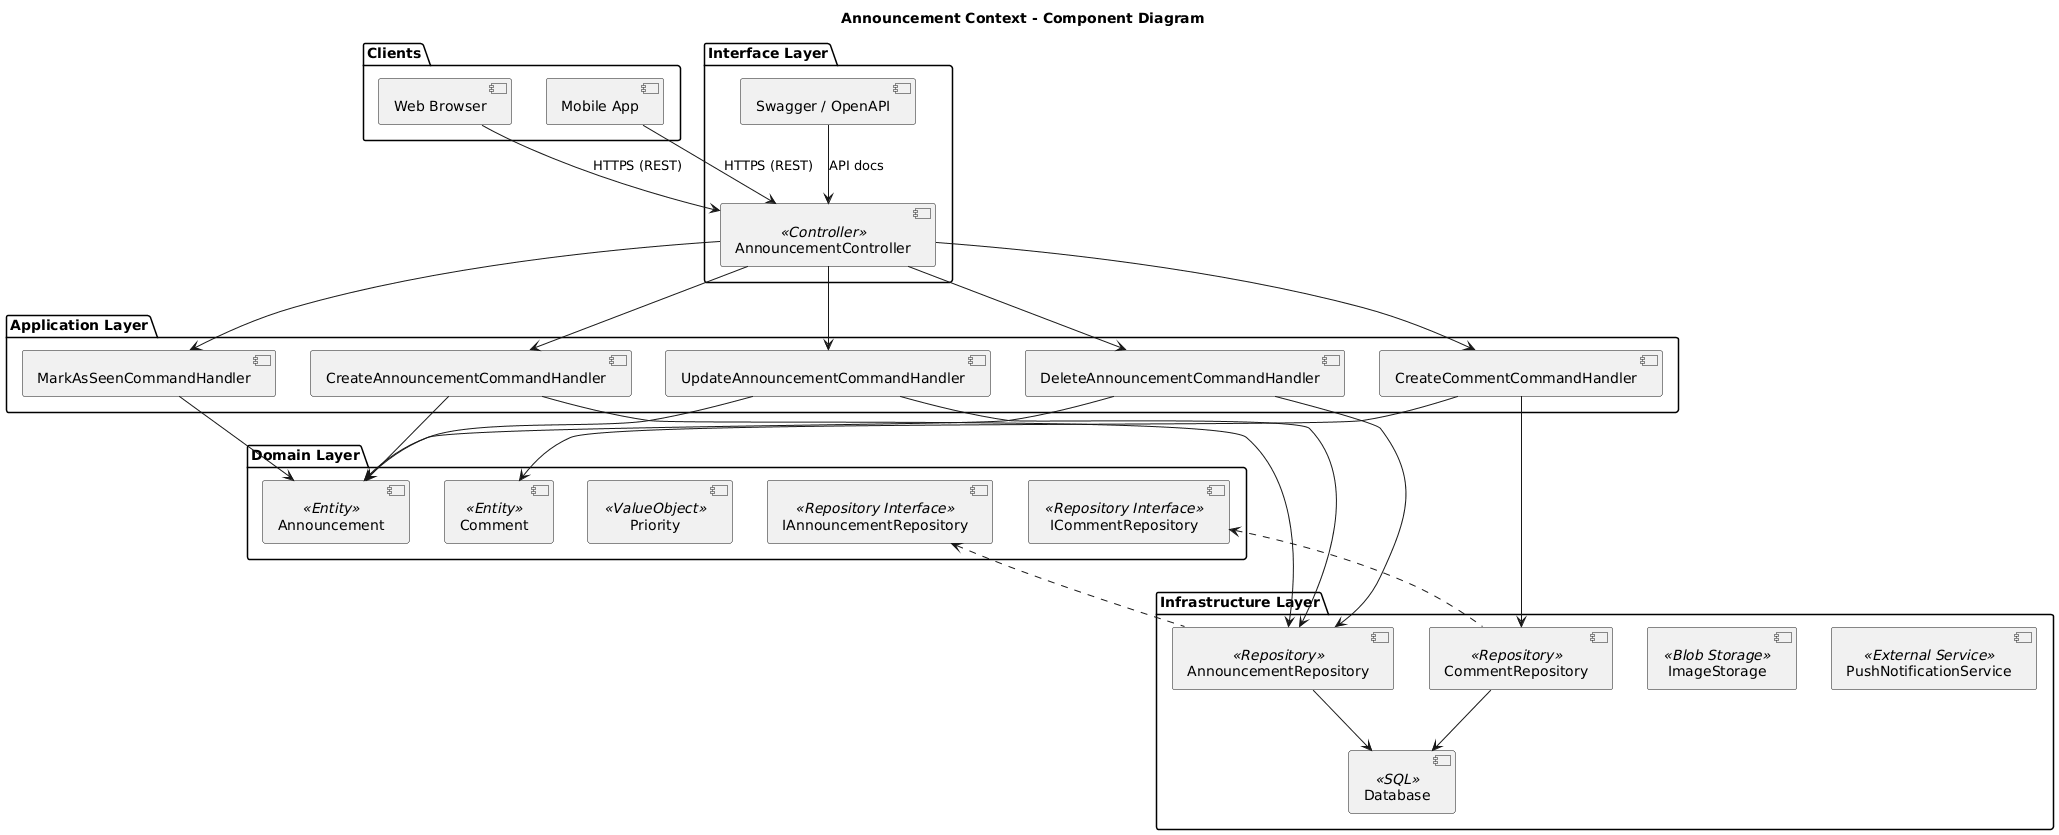

The diagram above was rendered by PlantUML. Its source (embedded in the PNG):
@startuml
title Announcement Context - Component Diagram

package "Clients" {
  [Mobile App] as MobileApp
  [Web Browser] as WebClient
}

package "Interface Layer" {
  [AnnouncementController] <<Controller>>
  [Swagger / OpenAPI] as Swagger
}

package "Application Layer" {
  [CreateAnnouncementCommandHandler]
  [UpdateAnnouncementCommandHandler]
  [DeleteAnnouncementCommandHandler]
  [CreateCommentCommandHandler]
  [MarkAsSeenCommandHandler]
}

package "Domain Layer" {
  [Announcement] <<Entity>>
  [Comment] <<Entity>>
  [Priority] <<ValueObject>>
  [IAnnouncementRepository] <<Repository Interface>>
  [ICommentRepository] <<Repository Interface>>
}

package "Infrastructure Layer" {
  [AnnouncementRepository] <<Repository>>
  [CommentRepository] <<Repository>>
  [ImageStorage] <<Blob Storage>>
  [PushNotificationService] <<External Service>>
  [Database] <<SQL>>
}

' Clients -> Interface
MobileApp --> AnnouncementController : "HTTPS (REST)"
WebClient --> AnnouncementController : "HTTPS (REST)"
Swagger --> AnnouncementController : "API docs"

' Interface -> Application
AnnouncementController --> CreateAnnouncementCommandHandler
AnnouncementController --> UpdateAnnouncementCommandHandler
AnnouncementController --> DeleteAnnouncementCommandHandler
AnnouncementController --> CreateCommentCommandHandler
AnnouncementController --> MarkAsSeenCommandHandler

' Application -> Domain
CreateAnnouncementCommandHandler --> Announcement
UpdateAnnouncementCommandHandler --> Announcement
DeleteAnnouncementCommandHandler --> Announcement
CreateCommentCommandHandler --> Comment
MarkAsSeenCommandHandler --> Announcement

' Application -> Infrastructure
CreateAnnouncementCommandHandler --> AnnouncementRepository
UpdateAnnouncementCommandHandler --> AnnouncementRepository
DeleteAnnouncementCommandHandler --> AnnouncementRepository
CreateCommentCommandHandler --> CommentRepository

' Repositories -> DB
AnnouncementRepository --> Database
CommentRepository --> Database

' Interfaces binding
IAnnouncementRepository <.. AnnouncementRepository
ICommentRepository <.. CommentRepository
@enduml